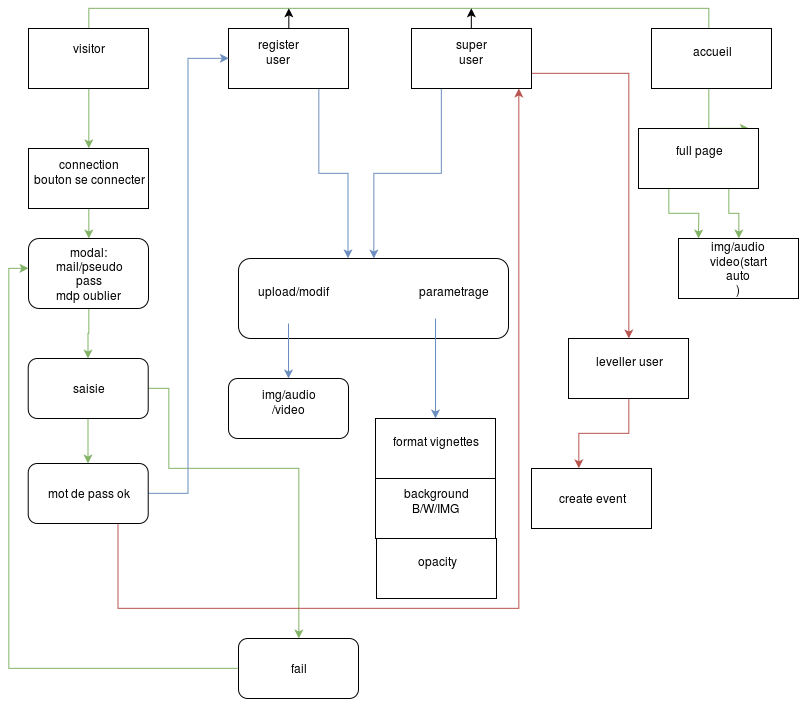

The diagram above was exported from draw.io. Its source (the exported page's mxGraphModel, read from the mxfile embedded in the PNG):
<mxGraphModel dx="733" dy="346" grid="1" gridSize="10" guides="1" tooltips="1" connect="1" arrows="1" fold="1" page="1" pageScale="1" pageWidth="826" pageHeight="1169" background="#ffffff" math="0" shadow="0">
  <root>
    <mxCell id="0" />
    <mxCell id="1" parent="0" />
    <mxCell id="45" style="edgeStyle=orthogonalEdgeStyle;rounded=0;html=1;exitX=0.5;exitY=0;entryX=0.917;entryY=0;entryPerimeter=0;jettySize=auto;orthogonalLoop=1;fillColor=#d5e8d4;strokeColor=#82b366;" edge="1" parent="1" source="25" target="32">
      <mxGeometry relative="1" as="geometry">
        <Array as="points">
          <mxPoint x="90" y="10" />
          <mxPoint x="710" y="10" />
          <mxPoint x="710" y="130" />
        </Array>
      </mxGeometry>
    </mxCell>
    <mxCell id="71" style="edgeStyle=orthogonalEdgeStyle;rounded=0;html=1;exitX=0.5;exitY=1;entryX=0.5;entryY=0;jettySize=auto;orthogonalLoop=1;fillColor=#d5e8d4;strokeColor=#82b366;" edge="1" parent="1" source="25" target="70">
      <mxGeometry relative="1" as="geometry" />
    </mxCell>
    <mxCell id="25" value="" style="whiteSpace=wrap;html=1;" vertex="1" parent="1">
      <mxGeometry x="30" y="30" width="120" height="60" as="geometry" />
    </mxCell>
    <mxCell id="47" style="edgeStyle=orthogonalEdgeStyle;rounded=0;html=1;exitX=0.5;exitY=0;jettySize=auto;orthogonalLoop=1;" edge="1" parent="1" source="26">
      <mxGeometry relative="1" as="geometry">
        <mxPoint x="290" y="10" as="targetPoint" />
      </mxGeometry>
    </mxCell>
    <mxCell id="48" style="edgeStyle=orthogonalEdgeStyle;rounded=0;html=1;exitX=0.75;exitY=1;jettySize=auto;orthogonalLoop=1;entryX=0.407;entryY=0;entryPerimeter=0;fillColor=#dae8fc;strokeColor=#6c8ebf;" edge="1" parent="1" source="26" target="42">
      <mxGeometry relative="1" as="geometry">
        <mxPoint x="350" y="180" as="targetPoint" />
        <Array as="points">
          <mxPoint x="320" y="175" />
          <mxPoint x="350" y="175" />
        </Array>
      </mxGeometry>
    </mxCell>
    <mxCell id="26" value="" style="text;html=1;strokeColor=#000000;fillColor=#ffffff;align=center;verticalAlign=middle;whiteSpace=wrap;fontFamily=Helvetica;fontSize=12;fontColor=#000000;" vertex="1" parent="1">
      <mxGeometry x="230" y="30" width="120" height="60" as="geometry" />
    </mxCell>
    <mxCell id="41" style="edgeStyle=orthogonalEdgeStyle;rounded=0;html=1;exitX=0.25;exitY=1;jettySize=auto;orthogonalLoop=1;fillColor=#dae8fc;strokeColor=#6c8ebf;" edge="1" parent="1" source="27" target="42">
      <mxGeometry relative="1" as="geometry">
        <mxPoint x="280" y="230" as="targetPoint" />
      </mxGeometry>
    </mxCell>
    <mxCell id="46" style="edgeStyle=orthogonalEdgeStyle;rounded=0;html=1;exitX=0.5;exitY=0;jettySize=auto;orthogonalLoop=1;" edge="1" parent="1" source="27">
      <mxGeometry relative="1" as="geometry">
        <mxPoint x="473" y="10" as="targetPoint" />
      </mxGeometry>
    </mxCell>
    <mxCell id="66" style="edgeStyle=orthogonalEdgeStyle;rounded=0;html=1;exitX=1;exitY=0.75;jettySize=auto;orthogonalLoop=1;fillColor=#f8cecc;strokeColor=#b85450;" edge="1" parent="1" source="27" target="67">
      <mxGeometry relative="1" as="geometry">
        <mxPoint x="570" y="480" as="targetPoint" />
      </mxGeometry>
    </mxCell>
    <mxCell id="27" value="" style="whiteSpace=wrap;html=1;" vertex="1" parent="1">
      <mxGeometry x="413" y="30" width="120" height="60" as="geometry" />
    </mxCell>
    <mxCell id="28" value="visitor" style="text;html=1;strokeColor=none;fillColor=none;align=center;verticalAlign=middle;whiteSpace=wrap;" vertex="1" parent="1">
      <mxGeometry x="70" y="40" width="40" height="20" as="geometry" />
    </mxCell>
    <mxCell id="29" value="register user&lt;br&gt;&lt;br&gt;" style="text;html=1;strokeColor=none;fillColor=none;align=center;verticalAlign=middle;whiteSpace=wrap;" vertex="1" parent="1">
      <mxGeometry x="260" y="50" width="40" height="20" as="geometry" />
    </mxCell>
    <mxCell id="30" value="super user&lt;br&gt;&lt;br&gt;" style="text;html=1;strokeColor=none;fillColor=none;align=center;verticalAlign=middle;whiteSpace=wrap;" vertex="1" parent="1">
      <mxGeometry x="453" y="50" width="40" height="20" as="geometry" />
    </mxCell>
    <mxCell id="35" style="edgeStyle=orthogonalEdgeStyle;rounded=0;html=1;exitX=0.25;exitY=1;jettySize=auto;orthogonalLoop=1;fillColor=#d5e8d4;strokeColor=#82b366;" edge="1" parent="1" source="32">
      <mxGeometry relative="1" as="geometry">
        <mxPoint x="700" y="240" as="targetPoint" />
      </mxGeometry>
    </mxCell>
    <mxCell id="37" style="edgeStyle=orthogonalEdgeStyle;rounded=0;html=1;exitX=0.75;exitY=1;jettySize=auto;orthogonalLoop=1;fillColor=#d5e8d4;strokeColor=#82b366;" edge="1" parent="1" source="32" target="38">
      <mxGeometry relative="1" as="geometry">
        <mxPoint x="760" y="240" as="targetPoint" />
      </mxGeometry>
    </mxCell>
    <mxCell id="32" value="full page&lt;br&gt;&lt;br&gt;" style="whiteSpace=wrap;html=1;" vertex="1" parent="1">
      <mxGeometry x="640" y="130" width="120" height="60" as="geometry" />
    </mxCell>
    <mxCell id="38" value="" style="whiteSpace=wrap;html=1;" vertex="1" parent="1">
      <mxGeometry x="680" y="240" width="120" height="60" as="geometry" />
    </mxCell>
    <mxCell id="39" value="img/audio&lt;br&gt;video(start auto&lt;br&gt;)&lt;br&gt;" style="text;html=1;strokeColor=none;fillColor=none;align=center;verticalAlign=middle;whiteSpace=wrap;" vertex="1" parent="1">
      <mxGeometry x="720" y="260" width="40" height="20" as="geometry" />
    </mxCell>
    <mxCell id="42" value="upload/modif&amp;nbsp;&amp;nbsp;&amp;nbsp;&amp;nbsp;&amp;nbsp;&amp;nbsp;&amp;nbsp;&amp;nbsp;&amp;nbsp;&amp;nbsp;&amp;nbsp;&amp;nbsp;&amp;nbsp;&amp;nbsp;&amp;nbsp;&amp;nbsp;&amp;nbsp;&amp;nbsp;&amp;nbsp;&amp;nbsp;&amp;nbsp;&amp;nbsp;&amp;nbsp;&amp;nbsp;&amp;nbsp;&amp;nbsp;&amp;nbsp;&amp;nbsp;&amp;nbsp; parametrage &amp;nbsp;&amp;nbsp;&amp;nbsp;&amp;nbsp;&amp;nbsp;&amp;nbsp;&amp;nbsp;&amp;nbsp;&amp;nbsp;&amp;nbsp;&amp;nbsp;&amp;nbsp;&amp;nbsp;&amp;nbsp;&amp;nbsp;&amp;nbsp;&amp;nbsp;&amp;nbsp; &lt;br&gt;" style="rounded=1;whiteSpace=wrap;html=1;" vertex="1" parent="1">
      <mxGeometry x="240" y="260" width="270" height="80" as="geometry" />
    </mxCell>
    <mxCell id="55" style="edgeStyle=orthogonalEdgeStyle;rounded=0;html=1;exitX=0.5;exitY=1;jettySize=auto;orthogonalLoop=1;fillColor=#dae8fc;strokeColor=#6c8ebf;" edge="1" parent="1" target="56">
      <mxGeometry relative="1" as="geometry">
        <mxPoint x="290" y="410" as="targetPoint" />
        <mxPoint x="290" y="325" as="sourcePoint" />
      </mxGeometry>
    </mxCell>
    <mxCell id="59" style="edgeStyle=orthogonalEdgeStyle;rounded=0;html=1;exitX=0.5;exitY=1;jettySize=auto;orthogonalLoop=1;fillColor=#dae8fc;strokeColor=#6c8ebf;" edge="1" parent="1" target="60">
      <mxGeometry relative="1" as="geometry">
        <mxPoint x="437" y="450" as="targetPoint" />
        <mxPoint x="437" y="320" as="sourcePoint" />
      </mxGeometry>
    </mxCell>
    <mxCell id="56" value="" style="rounded=1;whiteSpace=wrap;html=1;" vertex="1" parent="1">
      <mxGeometry x="230" y="380" width="120" height="60" as="geometry" />
    </mxCell>
    <mxCell id="57" value="img/audio/video&lt;br&gt;&lt;br&gt;" style="text;html=1;strokeColor=none;fillColor=none;align=center;verticalAlign=middle;whiteSpace=wrap;" vertex="1" parent="1">
      <mxGeometry x="270" y="400" width="40" height="20" as="geometry" />
    </mxCell>
    <mxCell id="60" value="format vignettes&lt;br&gt;&lt;br&gt;" style="whiteSpace=wrap;html=1;" vertex="1" parent="1">
      <mxGeometry x="377" y="420" width="120" height="60" as="geometry" />
    </mxCell>
    <mxCell id="61" value="background&lt;br&gt;B/W/IMG&lt;br&gt;&lt;br&gt;" style="whiteSpace=wrap;html=1;" vertex="1" parent="1">
      <mxGeometry x="377" y="480" width="120" height="60" as="geometry" />
    </mxCell>
    <mxCell id="62" value="opacity&lt;br&gt;&lt;br&gt;" style="whiteSpace=wrap;html=1;" vertex="1" parent="1">
      <mxGeometry x="378" y="540" width="120" height="60" as="geometry" />
    </mxCell>
    <mxCell id="64" value="create event&lt;br&gt;" style="whiteSpace=wrap;html=1;" vertex="1" parent="1">
      <mxGeometry x="533" y="470" width="120" height="60" as="geometry" />
    </mxCell>
    <mxCell id="69" style="edgeStyle=orthogonalEdgeStyle;rounded=0;html=1;exitX=0.5;exitY=1;entryX=0.392;entryY=0;entryPerimeter=0;jettySize=auto;orthogonalLoop=1;fillColor=#f8cecc;strokeColor=#b85450;" edge="1" parent="1" source="67" target="64">
      <mxGeometry relative="1" as="geometry" />
    </mxCell>
    <mxCell id="67" value="leveller user&lt;br&gt;&lt;br&gt;" style="whiteSpace=wrap;html=1;" vertex="1" parent="1">
      <mxGeometry x="570.0000000000002" y="340" width="120" height="60" as="geometry" />
    </mxCell>
    <mxCell id="72" style="edgeStyle=orthogonalEdgeStyle;rounded=0;html=1;exitX=0.5;exitY=1;jettySize=auto;orthogonalLoop=1;fillColor=#d5e8d4;strokeColor=#82b366;" edge="1" parent="1" source="70" target="73">
      <mxGeometry relative="1" as="geometry">
        <mxPoint x="89.70588235294122" y="280" as="targetPoint" />
      </mxGeometry>
    </mxCell>
    <mxCell id="70" value="connection&lt;br&gt;bouton se connecter&lt;br&gt;&lt;br&gt;" style="whiteSpace=wrap;html=1;" vertex="1" parent="1">
      <mxGeometry x="30" y="150" width="120" height="60" as="geometry" />
    </mxCell>
    <mxCell id="74" style="edgeStyle=orthogonalEdgeStyle;rounded=0;html=1;exitX=0.5;exitY=1;jettySize=auto;orthogonalLoop=1;fillColor=#d5e8d4;strokeColor=#82b366;" edge="1" parent="1" source="73" target="75">
      <mxGeometry relative="1" as="geometry">
        <mxPoint x="89.70588235294122" y="360" as="targetPoint" />
      </mxGeometry>
    </mxCell>
    <mxCell id="73" value="&lt;br&gt;modal:&lt;br&gt;mail/pseudo&lt;br&gt;pass&lt;br&gt;mdp oublier&lt;br&gt;&lt;br&gt;" style="rounded=1;whiteSpace=wrap;html=1;" vertex="1" parent="1">
      <mxGeometry x="30" y="240" width="120" height="70" as="geometry" />
    </mxCell>
    <mxCell id="76" style="edgeStyle=orthogonalEdgeStyle;rounded=0;html=1;exitX=0.5;exitY=1;jettySize=auto;orthogonalLoop=1;fillColor=#d5e8d4;strokeColor=#82b366;" edge="1" parent="1" source="75" target="77">
      <mxGeometry relative="1" as="geometry">
        <mxPoint x="89.70588235294122" y="490" as="targetPoint" />
      </mxGeometry>
    </mxCell>
    <mxCell id="82" style="edgeStyle=orthogonalEdgeStyle;rounded=0;html=1;exitX=1;exitY=0.5;jettySize=auto;orthogonalLoop=1;fillColor=#d5e8d4;strokeColor=#82b366;" edge="1" parent="1" source="75" target="83">
      <mxGeometry relative="1" as="geometry">
        <mxPoint x="200" y="640" as="targetPoint" />
        <Array as="points">
          <mxPoint x="170" y="390" />
          <mxPoint x="170" y="470" />
          <mxPoint x="300" y="470" />
        </Array>
      </mxGeometry>
    </mxCell>
    <mxCell id="75" value="saisie" style="rounded=1;whiteSpace=wrap;html=1;" vertex="1" parent="1">
      <mxGeometry x="29.705882352941217" y="360" width="120" height="60" as="geometry" />
    </mxCell>
    <mxCell id="79" style="edgeStyle=orthogonalEdgeStyle;rounded=0;html=1;exitX=0.75;exitY=1;jettySize=auto;orthogonalLoop=1;fillColor=#f8cecc;strokeColor=#b85450;" edge="1" parent="1" source="77" target="27">
      <mxGeometry relative="1" as="geometry">
        <Array as="points">
          <mxPoint x="120" y="610" />
          <mxPoint x="520" y="610" />
        </Array>
      </mxGeometry>
    </mxCell>
    <mxCell id="87" style="edgeStyle=orthogonalEdgeStyle;rounded=0;html=1;exitX=1;exitY=0.5;entryX=0;entryY=0.5;jettySize=auto;orthogonalLoop=1;fillColor=#dae8fc;strokeColor=#6c8ebf;" edge="1" parent="1" source="77" target="26">
      <mxGeometry relative="1" as="geometry" />
    </mxCell>
    <mxCell id="77" value="mot de pass ok&lt;br&gt;" style="rounded=1;whiteSpace=wrap;html=1;" vertex="1" parent="1">
      <mxGeometry x="29.705882352941217" y="465" width="120" height="60" as="geometry" />
    </mxCell>
    <mxCell id="84" style="edgeStyle=orthogonalEdgeStyle;rounded=0;html=1;exitX=0;exitY=0.5;jettySize=auto;orthogonalLoop=1;fillColor=#d5e8d4;strokeColor=#82b366;" edge="1" parent="1" source="83" target="73">
      <mxGeometry relative="1" as="geometry">
        <Array as="points">
          <mxPoint x="10" y="670" />
          <mxPoint x="10" y="270" />
        </Array>
      </mxGeometry>
    </mxCell>
    <mxCell id="83" value="fail" style="rounded=1;whiteSpace=wrap;html=1;" vertex="1" parent="1">
      <mxGeometry x="240" y="640" width="120" height="60" as="geometry" />
    </mxCell>
    <mxCell id="88" value="accueil&lt;br&gt;&lt;br&gt;" style="whiteSpace=wrap;html=1;" vertex="1" parent="1">
      <mxGeometry x="653" y="30" width="120" height="60" as="geometry" />
    </mxCell>
  </root>
</mxGraphModel>